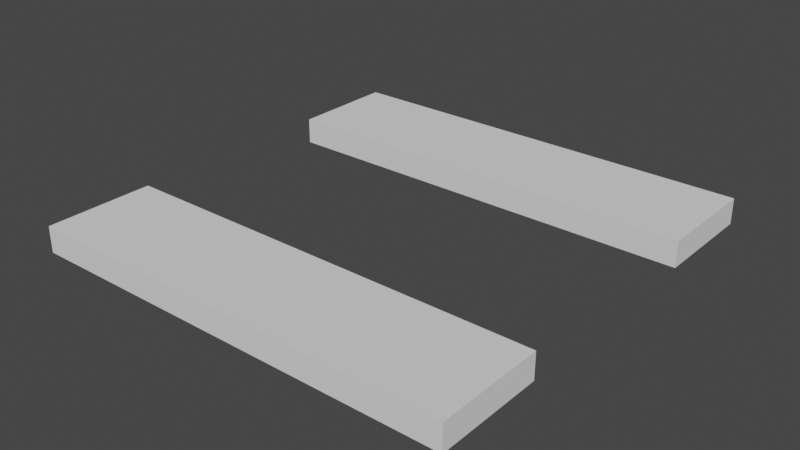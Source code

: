 # Source: Path.blend  (saved by Blender 2.83.19; exported with 4.5.12 LTS)
import bpy
from mathutils import Matrix  # noqa: F401  (used for matrix-valued properties, if any)

bpy.ops.wm.read_factory_settings(use_empty=True)
scene = bpy.context.scene
scene.name = 'Scene'

# ---- collections
col_collection = bpy.data.collections.new('Collection'); scene.collection.children.link(col_collection)

# ---- world
world_world = bpy.data.worlds.new('World'); scene.world = world_world
world_world.use_nodes = True; world_world.node_tree.nodes.clear()
_N = world_world.node_tree.nodes; _L = world_world.node_tree.links
n0 = _N.new('ShaderNodeOutputWorld'); n0.name = 'World Output'; n0.location = (300, 300)
n1 = _N.new('ShaderNodeBackground'); n1.name = 'Background'; n1.location = (10, 300)
n1.inputs[0].default_value = (0.05088, 0.05088, 0.05088, 1.0)
_L.new(n1.outputs[0], n0.inputs[0])
n0.is_active_output = True
world_world.color = (0.05088, 0.05088, 0.05088)
world_world.use_sun_shadow = False
world_world.sun_shadow_jitter_overblur = 0.0

# ---- meshes
me_plane_026 = bpy.data.meshes.new('Plane.026')
me_plane_026.from_pydata([(-250.0, -125.0, 0.0), (-250.0, 125.0, 0.0), (250.0, 125.0, 0.0), (250.0, -125.0, 0.0), (250.0, -250.0, 0.0), (250.0, 250.0, 0.0), (-250.0, -250.0, 0.0), (-250.0, 250.0, 0.0), (-250.0, -125.0, 30.0), (250.0, -125.0, 30.0), (-250.0, 125.0, 30.0), (250.0, 125.0, 30.0), (-250.0, 250.0, 30.0), (250.0, -250.0, 30.0), (250.0, 250.0, 30.0), (-250.0, -250.0, 30.0)], [], [(7, 1, 10, 12), (2, 5, 14, 11), (12, 10, 11, 14), (8, 15, 13, 9), (5, 7, 12, 14), (6, 4, 13, 15), (4, 3, 9, 13), (1, 2, 11, 10), (0, 6, 15, 8), (3, 0, 8, 9)])
_uv = me_plane_026.uv_layers.new(name='UVMap')
_uv.uv.foreach_set('vector', [0.0, 0.0, 0.0, 0.0, 0.0, 0.0, 0.0, 0.0, 0.0, 0.0, 0.0, 0.0, 0.0, 0.0, 0.0, 0.0, 0.0, 0.0, 0.25, 0.0, 0.25, 1.0, 0.0, 1.0, 0.75, 0.0, 1.0, 0.0, 1.0, 1.0, 0.75, 1.0, 0.0, 0.0, 0.0, 0.0, 0.0, 0.0, 0.0, 0.0, 0.0, 0.0, 0.0, 0.0, 0.0, 0.0, 0.0, 0.0, 0.0, 0.0, 0.0, 0.0, 0.0, 0.0, 0.0, 0.0, 0.25, 0.0, 0.25, 1.0, 0.25, 1.0, 0.25, 0.0, 0.0, 0.0, 0.0, 0.0, 0.0, 0.0, 0.0, 0.0, 0.75, 1.0, 0.75, 0.0, 0.75, 0.0, 0.75, 1.0])
me_plane_026.use_remesh_fix_poles = True
me_plane_026.use_remesh_preserve_attributes = False
me_plane_026.use_mirror_vertex_groups = False
me_plane_026.update()
me_plane_026.normals_split_custom_set([tuple(v) for v in zip(*[iter([-1.0, 1.302e-07, 0.0, -1.0, 1.302e-07, 0.0, -1.0, 1.302e-07, 0.0, -1.0, 1.302e-07, 0.0, 1.0, -2.604e-07, 0.0, 1.0, -2.604e-07, 0.0, 1.0, -2.604e-07, 0.0, 1.0, -2.604e-07, 0.0, 0.0, 0.0, 1.0, 0.0, 0.0, 1.0, 0.0, 0.0, 1.0, 0.0, 0.0, 1.0, 0.0, 0.0, 1.0, 0.0, 0.0, 1.0, 0.0, 0.0, 1.0, 0.0, 0.0, 1.0, 1.831e-07, 1.0, 0.0, 1.831e-07, 1.0, 0.0, 1.831e-07, 1.0, 0.0, 1.831e-07, 1.0, 0.0, -1.831e-07, -1.0, 0.0, -1.831e-07, -1.0, 0.0, -1.831e-07, -1.0, 0.0, -1.831e-07, -1.0, 0.0, 1.0, -2.604e-07, 0.0, 1.0, -2.604e-07, 0.0, 1.0, -2.604e-07, 0.0, 1.0, -2.604e-07, 0.0, -1.831e-07, -1.0, 0.0, -1.831e-07, -1.0, 0.0, -1.831e-07, -1.0, 0.0, -1.831e-07, -1.0, 0.0, -1.0, 1.302e-07, 0.0, -1.0, 1.302e-07, 0.0, -1.0, 1.302e-07, 0.0, -1.0, 1.302e-07, 0.0, 1.831e-07, 1.0, 0.0, 1.831e-07, 1.0, 0.0, 1.831e-07, 1.0, 0.0, 1.831e-07, 1.0, 0.0])] * 3)])

# ---- objects
ob_path_007 = bpy.data.objects.new('Path.007', me_plane_026)

# ---- transforms, parenting, visibility, modifiers, constraints
ob_path_007.location = (0.0, 0.0, 0.0)
ob_path_007.scale = (0.01, 0.01, 0.01)
ob_path_007.color = (0.8, 0.8, 0.8, 1.0)
ob_path_007.lineart.crease_threshold = 0.0

# ---- collection membership
col_collection.objects.link(ob_path_007)

# ---- scene / render settings (as saved in the file)
scene.frame_start = 1; scene.frame_end = 250; scene.frame_set(1)
scene.render.engine = 'BLENDER_EEVEE_NEXT'
scene.cycles.use_denoising = False
scene.cycles.samples = 128
scene.cycles.sampling_pattern = 'TABULATED_SOBOL'
scene.cycles.use_adaptive_sampling = False
scene.cycles.use_light_tree = False
scene.view_settings.view_transform = 'Filmic'
bpy.context.view_layer.update()

# ---- added for rendering (the .blend has no active camera and no usable light): camera, sun
cam_auto = bpy.data.cameras.new('AutoCamera')
cam_auto.lens = 50.0
cam_auto.sensor_width = 36.0
cam_auto.clip_end = 1000.0
ob_auto_camera = bpy.data.objects.new('AutoCamera', cam_auto)
scene.collection.objects.link(ob_auto_camera)
ob_auto_camera.location = (6.54821, -7.85786, 5.38857)
ob_auto_camera.rotation_euler = (1.09748, -7.21219e-08, 0.694738)
scene.camera = ob_auto_camera
light_auto_sun = bpy.data.lights.new('AutoSun', 'SUN')
light_auto_sun.energy = 3.0
light_auto_sun.angle = 0.0523599
ob_auto_sun = bpy.data.objects.new('AutoSun', light_auto_sun)
scene.collection.objects.link(ob_auto_sun)
ob_auto_sun.rotation_euler = (0.872665, 0.174533, 0.523599)
bpy.context.view_layer.update()
